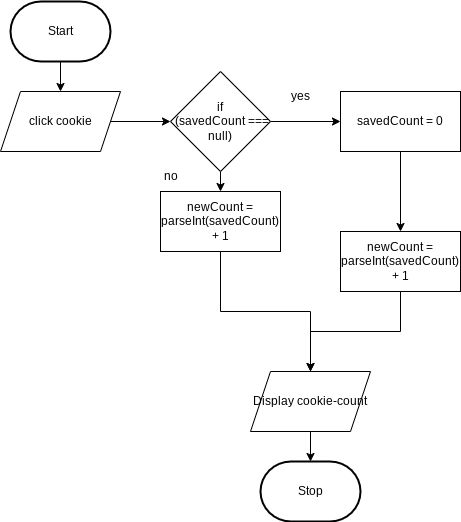

The diagram above was exported from draw.io. Its source (the exported page's mxGraphModel, read from the mxfile embedded in the PNG):
<mxGraphModel dx="766" dy="661" grid="1" gridSize="10" guides="1" tooltips="1" connect="1" arrows="1" fold="1" page="1" pageScale="1" pageWidth="850" pageHeight="1100" math="0" shadow="0">
  <root>
    <mxCell id="0" />
    <mxCell id="1" parent="0" />
    <mxCell id="2" value="Start" style="strokeWidth=2;html=1;shape=mxgraph.flowchart.terminator;whiteSpace=wrap;" parent="1" vertex="1">
      <mxGeometry x="230" y="180" width="100" height="60" as="geometry" />
    </mxCell>
    <mxCell id="3" value="Stop" style="strokeWidth=2;html=1;shape=mxgraph.flowchart.terminator;whiteSpace=wrap;" parent="1" vertex="1">
      <mxGeometry x="480" y="640" width="100" height="60" as="geometry" />
    </mxCell>
    <mxCell id="12" value="" style="edgeStyle=orthogonalEdgeStyle;html=1;" parent="1" source="4" target="11" edge="1">
      <mxGeometry relative="1" as="geometry" />
    </mxCell>
    <mxCell id="4" value="click cookie" style="shape=parallelogram;perimeter=parallelogramPerimeter;whiteSpace=wrap;html=1;fixedSize=1;" parent="1" vertex="1">
      <mxGeometry x="220" y="270" width="120" height="60" as="geometry" />
    </mxCell>
    <mxCell id="14" value="" style="edgeStyle=orthogonalEdgeStyle;html=1;" parent="1" source="11" target="13" edge="1">
      <mxGeometry relative="1" as="geometry" />
    </mxCell>
    <mxCell id="17" value="" style="edgeStyle=orthogonalEdgeStyle;html=1;" parent="1" source="11" target="16" edge="1">
      <mxGeometry relative="1" as="geometry" />
    </mxCell>
    <mxCell id="11" value="&lt;div&gt;&lt;font color=&quot;#000000&quot;&gt;&lt;span style=&quot;font-size: 12px;&quot;&gt;if&lt;/span&gt;&lt;/font&gt;&lt;/div&gt;&lt;div&gt;&lt;font color=&quot;#000000&quot;&gt;&lt;span style=&quot;font-size: 12px;&quot;&gt;&amp;nbsp;(savedCount === null)&lt;/span&gt;&lt;/font&gt;&lt;/div&gt;" style="rhombus;whiteSpace=wrap;html=1;" parent="1" vertex="1">
      <mxGeometry x="390" y="250" width="100" height="100" as="geometry" />
    </mxCell>
    <mxCell id="22" style="edgeStyle=orthogonalEdgeStyle;html=1;" parent="1" source="13" target="21" edge="1">
      <mxGeometry relative="1" as="geometry" />
    </mxCell>
    <mxCell id="13" value="&lt;div&gt;&lt;font color=&quot;#000000&quot;&gt;&lt;span style=&quot;font-size: 12px;&quot;&gt;savedCount = 0&lt;/span&gt;&lt;/font&gt;&lt;/div&gt;" style="whiteSpace=wrap;html=1;" parent="1" vertex="1">
      <mxGeometry x="560" y="270" width="120" height="60" as="geometry" />
    </mxCell>
    <mxCell id="15" value="yes" style="text;html=1;align=center;verticalAlign=middle;resizable=0;points=[];autosize=1;strokeColor=none;fillColor=none;" parent="1" vertex="1">
      <mxGeometry x="500" y="260" width="40" height="30" as="geometry" />
    </mxCell>
    <mxCell id="27" style="edgeStyle=orthogonalEdgeStyle;html=1;rounded=0;curved=0;" parent="1" source="16" target="26" edge="1">
      <mxGeometry relative="1" as="geometry" />
    </mxCell>
    <mxCell id="16" value="&lt;div&gt;&lt;font color=&quot;#000000&quot;&gt;&lt;span style=&quot;font-size: 12px;&quot;&gt;newCount = parseInt(savedCount) + 1&lt;/span&gt;&lt;/font&gt;&lt;/div&gt;" style="whiteSpace=wrap;html=1;" parent="1" vertex="1">
      <mxGeometry x="380" y="370" width="120" height="60" as="geometry" />
    </mxCell>
    <mxCell id="29" style="edgeStyle=orthogonalEdgeStyle;html=1;entryX=0.5;entryY=0;entryDx=0;entryDy=0;rounded=0;curved=0;" parent="1" source="21" target="26" edge="1">
      <mxGeometry relative="1" as="geometry" />
    </mxCell>
    <mxCell id="21" value="&lt;font color=&quot;#000000&quot;&gt;&lt;span style=&quot;font-size: 12px;&quot;&gt;newCount = parseInt(savedCount) + 1&lt;/span&gt;&lt;/font&gt;" style="whiteSpace=wrap;html=1;" parent="1" vertex="1">
      <mxGeometry x="560" y="410" width="120" height="60" as="geometry" />
    </mxCell>
    <mxCell id="24" value="" style="edgeStyle=orthogonalEdgeStyle;html=1;" parent="1" source="2" target="4" edge="1">
      <mxGeometry relative="1" as="geometry">
        <mxPoint x="280" y="410" as="sourcePoint" />
      </mxGeometry>
    </mxCell>
    <mxCell id="30" value="" style="edgeStyle=orthogonalEdgeStyle;html=1;" parent="1" source="26" target="3" edge="1">
      <mxGeometry relative="1" as="geometry" />
    </mxCell>
    <mxCell id="26" value="Display&amp;nbsp;cookie-count" style="shape=parallelogram;perimeter=parallelogramPerimeter;whiteSpace=wrap;html=1;fixedSize=1;" parent="1" vertex="1">
      <mxGeometry x="470" y="550" width="120" height="60" as="geometry" />
    </mxCell>
    <mxCell id="28" value="no" style="text;html=1;align=center;verticalAlign=middle;resizable=0;points=[];autosize=1;strokeColor=none;fillColor=none;" parent="1" vertex="1">
      <mxGeometry x="370" y="340" width="40" height="30" as="geometry" />
    </mxCell>
  </root>
</mxGraphModel>